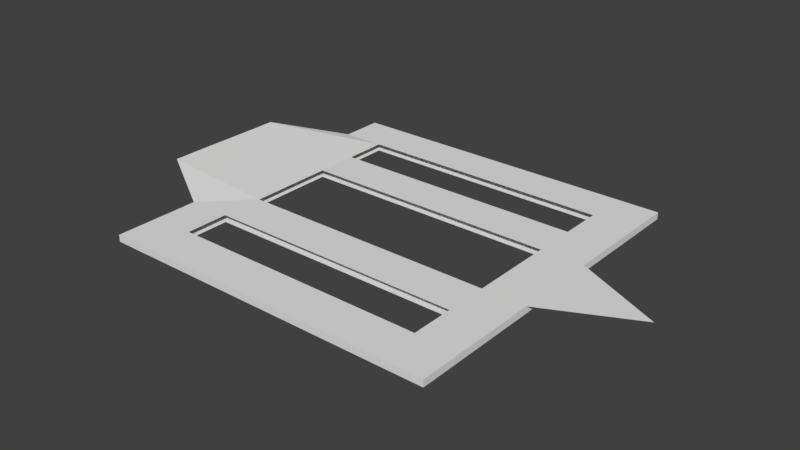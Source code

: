 # Source: testtrack2.blend  (saved by Blender 2.77.0; exported with 4.5.12 LTS)
import bpy
from mathutils import Matrix  # noqa: F401  (used for matrix-valued properties, if any)

bpy.ops.wm.read_factory_settings(use_empty=True)
scene = bpy.context.scene
scene.name = 'Scene'

# ---- collections
col_collection_1 = bpy.data.collections.new('Collection 1'); scene.collection.children.link(col_collection_1)

# ---- materials (node trees are filled in below, after node groups)
mat_material = bpy.data.materials.new('Material')
mat_material.alpha_threshold = 0.0
mat_material.use_transparent_shadow = False
mat_material.roughness = 0.5
mat_material.line_color = (0.0, 0.0, 0.0, 1.0)

# ---- material node trees

# ---- world
world_world = bpy.data.worlds.new('World'); scene.world = world_world
world_world.color = (0.05088, 0.05088, 0.05088)
world_world.use_sun_shadow = False
world_world.sun_shadow_jitter_overblur = 0.0
world_world.cycles.sampling_method = 'MANUAL'

# ---- meshes
me_cube = bpy.data.meshes.new('Cube')
me_cube.from_pydata([(1.0, -0.02001, -50.0), (1.0, -0.01999, 50.0), (-1.0, -0.01999, 50.0), (-1.0, -0.02001, -50.0), (1.0, 0.01999, -50.0), (1.0, 0.02001, 50.0), (-1.0, 0.02001, 50.0), (-1.0, 0.01999, -50.0), (1.0, -0.02, 9.461e-06), (1.788e-07, -0.02001, -50.0), (1.0, -6.481e-06, -50.0), (0.0, -0.01999, 50.0), (1.0, 6.481e-06, 50.0), (-1.0, -0.02, -8.42e-06), (-1.0, 6.481e-06, 50.0), (-1.0, -6.481e-06, -50.0), (1.515, 0.02, 2.034e-05), (2.384e-07, 0.01999, -50.0), (-5.364e-07, 0.02001, 50.0), (-1.432, 0.0688, -3.124e-05), (2.384e-07, -6.481e-06, -50.0), (-1.0, -1.545e-12, -1.192e-05), (-2.98e-07, 6.481e-06, 50.0), (1.0, 1.931e-12, 1.49e-05), (1.0, -0.02, 25.0), (-0.5, -0.02001, -50.0), (1.0, 0.009994, -50.0), (-0.5, -0.01999, 50.0), (1.0, 0.01001, 50.0), (-1.0, -0.02, -25.0), (-1.0, 0.01001, 50.0), (-1.0, 0.009994, -50.0), (1.0, 0.02, 25.0), (-0.5, 0.01999, -50.0), (-0.5, 0.02001, 50.0), (-1.428, 0.0688, -25.0), (1.0, -0.02, -25.0), (0.5, -0.02001, -50.0), (1.0, -0.01001, -50.0), (0.5, -0.01999, 50.0), (1.0, -0.009994, 50.0), (-1.0, -0.02, 25.0), (-1.0, -0.009994, 50.0), (-1.0, -0.01001, -50.0), (1.0, 0.02, -25.0), (0.5, 0.01999, -50.0), (0.5, 0.02001, 50.0), (-1.0, 0.02, 25.0), (-0.5, -6.481e-06, -50.0), (0.5, -6.481e-06, -50.0), (2.384e-07, 0.009994, -50.0), (2.086e-07, -0.01001, -50.0), (-1.0, -3.241e-06, -25.0), (-1.0, 3.241e-06, 25.0), (-1.0, -0.01, -1.017e-05), (-1.0, 0.01, -1.367e-05), (-0.5, 6.481e-06, 50.0), (0.5, 6.481e-06, 50.0), (-1.49e-07, -0.009994, 50.0), (-4.172e-07, 0.01001, 50.0), (1.0, 3.241e-06, 25.0), (1.0, -3.241e-06, -25.0), (1.0, -0.01, 1.218e-05), (1.0, 0.01, 1.762e-05), (-3.427e-07, 0.02, 25.0), (4.47e-08, 0.02, -25.0), (1.192e-07, -0.02, -25.0), (2.98e-08, -0.02, 25.0), (0.5, -0.02, 25.0), (0.5, -0.02, -25.0), (-0.5, -0.02, -25.0), (-0.5, 0.02, -25.0), (0.5, 0.02, -25.0), (0.5, 0.02, 25.0), (1.0, 0.009997, -25.0), (1.0, -0.01, -25.0), (1.0, -0.009997, 25.0), (0.5, 0.01001, 50.0), (0.5, -0.009994, 50.0), (-0.5, -0.009994, 50.0), (-1.0, 0.01, 25.0), (-1.0, -0.009997, 25.0), (-1.0, -0.01, -25.0), (0.5, -0.01001, -50.0), (0.5, 0.009994, -50.0), (-0.5, 0.009994, -50.0), (-0.5, -0.01001, -50.0), (-1.0, 0.009997, -25.0), (-0.5, 0.01001, 50.0), (1.0, 0.01, 25.0), (-0.5, 0.02, 25.0), (-0.5, -0.02, 25.0), (1.0, -0.02, 37.5), (-0.75, -0.02001, -50.0), (1.0, 0.01499, -50.0), (-0.75, -0.01999, 50.0), (1.0, 0.01501, 50.0), (-1.0, -0.02, -37.5), (-1.0, 0.01501, 50.0), (-1.0, 0.01499, -50.0), (1.0, 0.02, 37.5), (-0.75, 0.01999, -50.0), (-0.75, 0.02001, 50.0), (-1.0, 0.02, -37.5), (1.0, -0.02, -12.5), (0.25, -0.02001, -50.0), (1.0, -0.005006, -50.0), (0.25, -0.01999, 50.0), (1.0, -0.004994, 50.0), (-1.0, -0.02, 12.5), (-1.0, -0.004994, 50.0), (-1.0, -0.005006, -50.0), (1.0, 0.02, -12.5), (0.25, 0.01999, -50.0), (0.25, 0.02001, 50.0), (-1.432, 0.0688, 12.5), (-0.75, -6.481e-06, -50.0), (0.25, -6.481e-06, -50.0), (2.384e-07, 0.01499, -50.0), (2.235e-07, -0.005006, -50.0), (-1.0, -4.861e-06, -37.5), (-1.0, 1.62e-06, 12.5), (-1.0, -0.015, -9.295e-06), (-1.0, 0.005, -1.28e-05), (-0.75, 6.481e-06, 50.0), (0.25, 6.481e-06, 50.0), (-7.451e-08, -0.01499, 50.0), (-3.576e-07, 0.005006, 50.0), (1.0, 4.861e-06, 37.5), (1.0, -1.62e-06, -12.5), (1.0, -0.015, 1.082e-05), (1.0, 0.005, 1.626e-05), (-4.396e-07, 0.02, 37.5), (-5.215e-08, 0.02, -12.5), (0.75, 0.02, 1.587e-05), (-0.75, -0.02, -6.185e-06), (1.49e-07, -0.02, -37.5), (4.47e-08, -0.02, 12.5), (1.0, -0.02, 12.5), (-0.25, -0.02001, -50.0), (1.0, 0.004994, -50.0), (-0.25, -0.01999, 50.0), (1.0, 0.005006, 50.0), (-1.0, -0.02, -12.5), (-1.0, 0.005006, 50.0), (-1.0, 0.004994, -50.0), (1.0, 0.02, 12.5), (-0.25, 0.01999, -50.0), (-0.25, 0.02001, 50.0), (-1.428, 0.0688, -12.5), (1.0, -0.02, -37.5), (0.75, -0.02001, -50.0), (1.0, -0.01501, -50.0), (0.75, -0.01999, 50.0), (1.0, -0.01499, 50.0), (-1.0, -0.02, 37.5), (-1.0, -0.01499, 50.0), (-1.0, -0.01501, -50.0), (1.0, 0.02, -37.5), (0.75, 0.01999, -50.0), (0.75, 0.02001, 50.0), (-1.0, 0.02, 37.5), (-0.25, -6.481e-06, -50.0), (0.75, -6.481e-06, -50.0), (2.384e-07, 0.004994, -50.0), (1.937e-07, -0.01501, -50.0), (-1.0, -1.62e-06, -12.5), (-1.0, 4.861e-06, 37.5), (-1.0, -0.005, -1.105e-05), (-1.0, 0.015, -1.455e-05), (-0.25, 6.481e-06, 50.0), (0.75, 6.481e-06, 50.0), (-2.235e-07, -0.004994, 50.0), (-4.768e-07, 0.01501, 50.0), (1.0, 1.62e-06, 12.5), (1.0, -4.861e-06, -37.5), (1.0, -0.005, 1.354e-05), (1.0, 0.015, 1.898e-05), (-2.459e-07, 0.02, 12.5), (1.416e-07, 0.02, -37.5), (-0.75, 0.02, -1.095e-05), (0.75, -0.02, 7.226e-06), (8.941e-08, -0.02, -12.5), (1.49e-08, -0.02, 37.5), (0.25, -0.02, 25.0), (0.75, -0.02, 25.0), (0.5, -0.02, 12.5), (0.5, -0.02, 37.5), (0.25, -0.02, -25.0), (0.75, -0.02, -25.0), (0.5, -0.02, -37.5), (0.5, -0.02, -12.5), (-0.75, -0.02, -25.0), (-0.25, -0.02, -25.0), (-0.5, -0.02, -37.5), (-0.5, -0.02, -12.5), (-0.5, 0.02, -12.5), (-0.5, 0.02, -37.5), (-0.25, 0.02, -25.0), (-0.75, 0.02, -25.0), (0.5, 0.02, -12.5), (0.5, 0.02, -37.5), (0.75, 0.02, -25.0), (0.25, 0.02, -25.0), (0.5, 0.02, 37.5), (0.5, 0.02, 12.5), (0.75, 0.02, 25.0), (0.25, 0.02, 25.0), (1.0, 0.009998, -12.5), (1.0, 0.009995, -37.5), (1.0, 0.004997, -25.0), (1.0, 0.015, -25.0), (1.0, -0.01, -12.5), (1.0, -0.01, -37.5), (1.0, -0.015, -25.0), (1.0, -0.005003, -25.0), (1.0, -0.009995, 37.5), (1.0, -0.009998, 12.5), (1.0, -0.015, 25.0), (1.0, -0.004997, 25.0), (0.25, 0.01001, 50.0), (0.75, 0.01001, 50.0), (0.5, 0.005006, 50.0), (0.5, 0.01501, 50.0), (0.25, -0.009994, 50.0), (0.75, -0.009994, 50.0), (0.5, -0.01499, 50.0), (0.5, -0.004994, 50.0), (-0.75, -0.009994, 50.0), (-0.25, -0.009994, 50.0), (-0.5, -0.01499, 50.0), (-0.5, -0.004994, 50.0), (-1.0, 0.01, 12.5), (-1.0, 0.01, 37.5), (-1.0, 0.005003, 25.0), (-1.0, 0.015, 25.0), (-1.0, -0.009998, 12.5), (-1.0, -0.009995, 37.5), (-1.0, -0.015, 25.0), (-1.0, -0.004997, 25.0), (-1.0, -0.01, -37.5), (-1.0, -0.01, -12.5), (-1.0, -0.015, -25.0), (-1.0, -0.005003, -25.0), (0.25, -0.01001, -50.0), (0.75, -0.01001, -50.0), (0.5, -0.005006, -50.0), (0.5, -0.01501, -50.0), (0.25, 0.009994, -50.0), (0.75, 0.009994, -50.0), (0.5, 0.01499, -50.0), (0.5, 0.004994, -50.0), (-0.75, 0.009994, -50.0), (-0.25, 0.009994, -50.0), (-0.5, 0.01499, -50.0), (-0.5, 0.004994, -50.0), (-0.75, -0.01001, -50.0), (-0.25, -0.01001, -50.0), (-0.5, -0.005006, -50.0), (-0.5, -0.01501, -50.0), (-1.0, 0.009995, -37.5), (-1.0, 0.009998, -12.5), (-1.0, 0.004997, -25.0), (-1.0, 0.015, -25.0), (-0.75, 0.01001, 50.0), (-0.25, 0.01001, 50.0), (-0.5, 0.005006, 50.0), (-0.5, 0.01501, 50.0), (1.0, 0.01, 37.5), (1.0, 0.01, 12.5), (1.0, 0.005003, 25.0), (1.0, 0.015, 25.0), (-0.5, 0.02, 37.5), (-0.5, 0.02, 12.5), (-0.25, 0.02, 25.0), (-0.75, 0.02, 25.0), (-0.75, -0.02, 25.0), (-0.25, -0.02, 25.0), (-0.5, -0.02, 12.5), (-0.5, -0.02, 37.5), (-0.25, -0.02, 37.5), (-0.25, -0.02, 12.5), (-0.75, -0.02, 12.5), (-0.75, 0.02, 12.5), (-0.25, 0.02, 12.5), (-0.25, 0.02, 37.5), (1.0, 0.015, 12.5), (1.0, 0.005002, 12.5), (1.0, 0.005005, 37.5), (-0.25, 0.01501, 50.0), (-0.25, 0.005006, 50.0), (-0.75, 0.005006, 50.0), (-1.0, 0.015, -12.5), (-1.0, 0.004998, -12.5), (-1.0, 0.004995, -37.5), (-0.25, -0.01501, -50.0), (-0.25, -0.005006, -50.0), (-0.75, -0.005006, -50.0), (-0.25, 0.004994, -50.0), (-0.25, 0.01499, -50.0), (-0.75, 0.01499, -50.0), (0.75, 0.004994, -50.0), (0.75, 0.01499, -50.0), (0.25, 0.01499, -50.0), (0.75, -0.01501, -50.0), (0.75, -0.005006, -50.0), (0.25, -0.005006, -50.0), (-1.0, -0.005002, -12.5), (-1.0, -0.015, -12.5), (-1.0, -0.015, -37.5), (-1.0, -0.004995, 37.5), (-1.0, -0.015, 37.5), (-1.0, -0.015, 12.5), (-1.0, 0.015, 37.5), (-1.0, 0.005005, 37.5), (-1.0, 0.005002, 12.5), (-0.25, -0.004994, 50.0), (-0.25, -0.01499, 50.0), (-0.75, -0.01499, 50.0), (0.75, -0.004994, 50.0), (0.75, -0.01499, 50.0), (0.25, -0.01499, 50.0), (0.75, 0.01501, 50.0), (0.75, 0.005006, 50.0), (0.25, 0.005006, 50.0), (1.0, -0.004998, 12.5), (1.0, -0.015, 12.5), (1.0, -0.015, 37.5), (1.0, -0.005005, -37.5), (1.0, -0.015, -37.5), (1.0, -0.015, -12.5), (1.0, 0.015, -37.5), (1.0, 0.004995, -37.5), (1.0, 0.004998, -12.5), (0.25, 0.02, 12.5), (0.75, 0.02, 12.5), (0.75, 0.02, 37.5), (0.25, 0.02, -37.5), (0.75, 0.02, -37.5), (0.75, 0.02, -12.5), (-0.75, 0.02, -37.5), (-0.25, 0.02, -37.5), (-0.25, 0.02, -12.5), (-0.25, -0.02, -12.5), (-0.25, -0.02, -37.5), (-0.75, -0.02, -37.5), (0.75, -0.02, -12.5), (0.75, -0.02, -37.5), (0.25, -0.02, -37.5), (0.75, -0.02, 37.5), (0.75, -0.02, 12.5), (0.25, -0.02, 12.5), (0.25, -0.02, 37.5), (0.25, -0.02, -12.5), (-0.75, -0.02, -12.5), (-0.75, 0.02, -12.5), (0.25, 0.02, -12.5), (0.25, 0.02, 37.5), (1.0, 0.015, -12.5), (1.0, -0.005002, -12.5), (1.0, -0.004995, 37.5), (0.25, 0.01501, 50.0), (0.25, -0.004994, 50.0), (-0.75, -0.004994, 50.0), (-1.0, 0.015, 12.5), (-1.0, -0.004998, 12.5), (-1.0, -0.005005, -37.5), (0.25, -0.01501, -50.0), (0.25, 0.004994, -50.0), (-0.75, 0.004994, -50.0), (-0.75, -0.01501, -50.0), (-1.0, 0.015, -37.5), (-0.75, 0.01501, 50.0), (1.0, 0.015, 37.5), (-0.75, 0.02, 37.5), (-0.75, -0.02, 37.5), (0.375, -0.02, 25.0), (0.5, -0.02, 18.75), (0.375, -0.02, 12.5), (0.25, -0.02, 18.75), (0.375, -0.02, 18.75)], [], [(375, 95, 2, 155), (374, 161, 6, 102), (373, 100, 5, 96), (372, 102, 6, 98), (371, 103, 7, 99), (370, 93, 3, 157), (369, 116, 15, 145), (368, 117, 20, 164), (367, 105, 9, 165), (366, 120, 15, 111), (365, 121, 21, 168), (364, 115, 19, 169), (363, 124, 14, 110), (362, 125, 22, 172), (361, 114, 18, 173), (360, 128, 12, 108), (359, 129, 23, 176), (358, 112, 16, 177), (357, 132, 18, 114), (355, 149, 19, 180), (354, 135, 13, 143), (352, 107, 11, 183), (351, 379, 184, 67, 137), (350, 185, 68, 377, 186), (349, 153, 39, 187), (345, 192, 29, 97), (340, 103, 35, 199), (336, 204, 46, 160), (335, 205, 73, 206), (334, 178, 64, 207), (333, 208, 63, 131), (332, 209, 74, 210), (331, 158, 44, 211), (330, 212, 62, 130), (329, 213, 75, 214), (328, 175, 61, 215), (327, 216, 40, 154), (326, 217, 76, 218), (325, 174, 60, 219), (324, 220, 59, 127), (323, 221, 77, 222), (322, 160, 46, 223), (321, 224, 58, 126), (320, 225, 78, 226), (319, 171, 57, 227), (318, 228, 42, 156), (317, 229, 79, 230), (316, 170, 56, 231), (315, 232, 55, 123), (314, 233, 80, 234), (313, 161, 47, 235), (312, 236, 54, 122), (311, 237, 81, 238), (310, 167, 53, 239), (309, 240, 43, 157), (308, 241, 82, 242), (307, 166, 52, 243), (306, 244, 51, 119), (305, 245, 83, 246), (304, 151, 37, 247), (303, 248, 50, 118), (302, 249, 84, 250), (301, 163, 49, 251), (300, 252, 31, 99), (299, 253, 85, 254), (298, 162, 48, 255), (297, 256, 43, 111), (296, 257, 86, 258), (295, 139, 25, 259), (294, 260, 31, 145), (293, 261, 87, 262), (292, 149, 35, 263), (291, 264, 30, 144), (290, 265, 88, 266), (289, 148, 34, 267), (288, 268, 28, 142), (287, 269, 89, 270), (286, 146, 32, 271), (285, 272, 34, 148), (284, 273, 90, 274), (283, 115, 47, 275), (282, 276, 41, 109), (281, 277, 91, 278), (280, 141, 27, 279), (183, 11, 141, 280), (137, 67, 277, 281), (135, 282, 109, 13), (278, 91, 276, 282), (273, 283, 275, 90), (180, 19, 115, 283), (178, 284, 274, 64), (132, 285, 148, 18), (269, 286, 271, 89), (63, 177, 286, 269), (177, 16, 146, 286), (174, 287, 270, 60), (23, 131, 287, 174), (131, 63, 269, 287), (128, 288, 142, 12), (60, 270, 288, 128), (270, 89, 268, 288), (265, 289, 267, 88), (59, 173, 289, 265), (173, 18, 148, 289), (170, 290, 266, 56), (22, 127, 290, 170), (127, 59, 265, 290), (124, 291, 144, 14), (56, 266, 291, 124), (266, 88, 264, 291), (261, 292, 263, 87), (55, 169, 292, 261), (169, 19, 149, 292), (166, 293, 262, 52), (21, 123, 293, 166), (123, 55, 261, 293), (120, 294, 145, 15), (52, 262, 294, 120), (262, 87, 260, 294), (257, 295, 259, 86), (51, 165, 295, 257), (165, 9, 139, 295), (162, 296, 258, 48), (20, 119, 296, 162), (119, 51, 257, 296), (116, 297, 111, 15), (48, 258, 297, 116), (258, 86, 256, 297), (253, 298, 255, 85), (50, 164, 298, 253), (164, 20, 162, 298), (147, 299, 254, 33), (17, 118, 299, 147), (118, 50, 253, 299), (101, 300, 99, 7), (33, 254, 300, 101), (254, 85, 252, 300), (249, 301, 251, 84), (26, 140, 301, 249), (140, 10, 163, 301), (159, 302, 250, 45), (4, 94, 302, 159), (94, 26, 249, 302), (113, 303, 118, 17), (45, 250, 303, 113), (250, 84, 248, 303), (245, 304, 247, 83), (38, 152, 304, 245), (152, 0, 151, 304), (163, 305, 246, 49), (10, 106, 305, 163), (106, 38, 245, 305), (117, 306, 119, 20), (49, 246, 306, 117), (246, 83, 244, 306), (241, 307, 243, 82), (54, 168, 307, 241), (168, 21, 166, 307), (143, 308, 242, 29), (13, 122, 308, 143), (122, 54, 241, 308), (97, 309, 157, 3), (29, 242, 309, 97), (242, 82, 240, 309), (237, 310, 239, 81), (42, 110, 310, 237), (110, 14, 167, 310), (155, 311, 238, 41), (2, 156, 311, 155), (156, 42, 237, 311), (109, 312, 122, 13), (41, 238, 312, 109), (238, 81, 236, 312), (233, 313, 235, 80), (30, 98, 313, 233), (98, 6, 161, 313), (167, 314, 234, 53), (14, 144, 314, 167), (144, 30, 233, 314), (121, 315, 123, 21), (53, 234, 315, 121), (234, 80, 232, 315), (229, 316, 231, 79), (58, 172, 316, 229), (172, 22, 170, 316), (141, 317, 230, 27), (11, 126, 317, 141), (126, 58, 229, 317), (95, 318, 156, 2), (27, 230, 318, 95), (230, 79, 228, 318), (225, 319, 227, 78), (40, 108, 319, 225), (108, 12, 171, 319), (153, 320, 226, 39), (1, 154, 320, 153), (154, 40, 225, 320), (107, 321, 126, 11), (39, 226, 321, 107), (226, 78, 224, 321), (221, 322, 223, 77), (28, 96, 322, 221), (96, 5, 160, 322), (171, 323, 222, 57), (12, 142, 323, 171), (142, 28, 221, 323), (125, 324, 127, 22), (57, 222, 324, 125), (222, 77, 220, 324), (217, 325, 219, 76), (62, 176, 325, 217), (176, 23, 174, 325), (138, 326, 218, 24), (8, 130, 326, 138), (130, 62, 217, 326), (92, 327, 154, 1), (24, 218, 327, 92), (218, 76, 216, 327), (213, 328, 215, 75), (38, 106, 328, 213), (106, 10, 175, 328), (150, 329, 214, 36), (0, 152, 329, 150), (152, 38, 213, 329), (104, 330, 130, 8), (36, 214, 330, 104), (214, 75, 212, 330), (209, 331, 211, 74), (26, 94, 331, 209), (94, 4, 158, 331), (175, 332, 210, 61), (10, 140, 332, 175), (140, 26, 209, 332), (129, 333, 131, 23), (61, 210, 333, 129), (210, 74, 208, 333), (205, 334, 207, 73), (146, 335, 206, 32), (16, 134, 335, 146), (100, 336, 160, 5), (32, 206, 336, 100), (45, 113, 337, 201), (113, 17, 179, 337), (158, 338, 202, 44), (4, 159, 338, 158), (159, 45, 201, 338), (112, 339, 134, 16), (44, 202, 339, 112), (202, 72, 200, 339), (33, 101, 340, 197), (101, 7, 103, 340), (17, 147, 341, 179), (147, 33, 197, 341), (65, 198, 342, 133), (198, 71, 196, 342), (193, 343, 195, 70), (66, 182, 343, 193), (139, 344, 194, 25), (9, 136, 344, 139), (93, 345, 97, 3), (25, 194, 345, 93), (189, 346, 191, 69), (36, 104, 346, 189), (104, 8, 181, 346), (151, 347, 190, 37), (0, 150, 347, 151), (150, 36, 189, 347), (105, 348, 136, 9), (37, 190, 348, 105), (24, 92, 349, 185), (92, 1, 153, 349), (8, 138, 350, 181), (138, 24, 185, 350), (380, 376, 184, 379), (187, 39, 107, 352), (188, 353, 182, 66), (69, 191, 353, 188), (192, 354, 143, 29), (70, 195, 354, 192), (71, 199, 355, 196), (199, 35, 149, 355), (72, 203, 356, 200), (203, 65, 133, 356), (204, 357, 114, 46), (208, 358, 177, 63), (74, 211, 358, 208), (211, 44, 112, 358), (212, 359, 176, 62), (75, 215, 359, 212), (215, 61, 129, 359), (216, 360, 108, 40), (76, 219, 360, 216), (219, 60, 128, 360), (220, 361, 173, 59), (77, 223, 361, 220), (223, 46, 114, 361), (224, 362, 172, 58), (78, 227, 362, 224), (227, 57, 125, 362), (228, 363, 110, 42), (79, 231, 363, 228), (231, 56, 124, 363), (232, 364, 169, 55), (80, 235, 364, 232), (235, 47, 115, 364), (236, 365, 168, 54), (81, 239, 365, 236), (239, 53, 121, 365), (240, 366, 111, 43), (82, 243, 366, 240), (243, 52, 120, 366), (244, 367, 165, 51), (83, 247, 367, 244), (247, 37, 105, 367), (248, 368, 164, 50), (84, 251, 368, 248), (251, 49, 117, 368), (252, 369, 145, 31), (85, 255, 369, 252), (255, 48, 116, 369), (256, 370, 157, 43), (86, 259, 370, 256), (259, 25, 93, 370), (260, 371, 99, 31), (87, 263, 371, 260), (263, 35, 103, 371), (264, 372, 98, 30), (88, 267, 372, 264), (267, 34, 102, 372), (268, 373, 96, 28), (89, 271, 373, 268), (271, 32, 100, 373), (272, 374, 102, 34), (275, 47, 161, 374), (276, 375, 155, 41), (279, 27, 95, 375), (378, 380, 379, 351), (186, 377, 380, 378), (377, 68, 376, 380)])
me_cube.materials.append(mat_material)
me_cube.use_remesh_preserve_volume = False
me_cube.use_remesh_preserve_attributes = False
me_cube.use_mirror_vertex_groups = False
me_cube.update()

# ---- objects
ob_cube = bpy.data.objects.new('Cube', me_cube)

# ---- transforms, parenting, visibility, modifiers, constraints
ob_cube.location = (0.0, 0.0, 0.0)
ob_cube.rotation_euler = (1.571, 0.0, 0.0)
ob_cube.scale = (1.0, 1.0, 0.02)
ob_cube.lock_location = (True, True, True)
ob_cube.lock_rotation = (True, True, True)
ob_cube.lock_rotations_4d = False
ob_cube.lock_scale = (True, True, True)
ob_cube.empty_display_type = 'ARROWS'
ob_cube.lineart.crease_threshold = 0.0

# ---- collection membership
col_collection_1.objects.link(ob_cube)

# ---- scene / render settings (as saved in the file)
scene.frame_start = 1; scene.frame_end = 250; scene.frame_set(1)
scene.render.engine = 'BLENDER_EEVEE_NEXT'
scene.render.resolution_percentage = 50
scene.render.dither_intensity = 0.0
scene.cycles.use_denoising = False
scene.cycles.samples = 128
scene.cycles.sampling_pattern = 'TABULATED_SOBOL'
scene.cycles.light_sampling_threshold = 0.0
scene.cycles.use_adaptive_sampling = False
scene.cycles.use_light_tree = False
scene.cycles.blur_glossy = 0.0
scene.cycles.sample_clamp_indirect = 0.0
scene.view_settings.view_transform = 'Standard'
bpy.context.view_layer.update()

# ---- added for rendering (the .blend has no active camera and no usable light): camera, sun
cam_auto = bpy.data.cameras.new('AutoCamera')
cam_auto.lens = 50.0
cam_auto.sensor_width = 36.0
cam_auto.clip_end = 1000.0
ob_auto_camera = bpy.data.objects.new('AutoCamera', cam_auto)
scene.collection.objects.link(ob_auto_camera)
ob_auto_camera.location = (3.33843, -3.95621, 2.66187)
ob_auto_camera.rotation_euler = (1.09748, -7.21219e-08, 0.694738)
scene.camera = ob_auto_camera
light_auto_sun = bpy.data.lights.new('AutoSun', 'SUN')
light_auto_sun.energy = 3.0
light_auto_sun.angle = 0.0523599
ob_auto_sun = bpy.data.objects.new('AutoSun', light_auto_sun)
scene.collection.objects.link(ob_auto_sun)
ob_auto_sun.rotation_euler = (0.872665, 0.174533, 0.523599)
bpy.context.view_layer.update()
